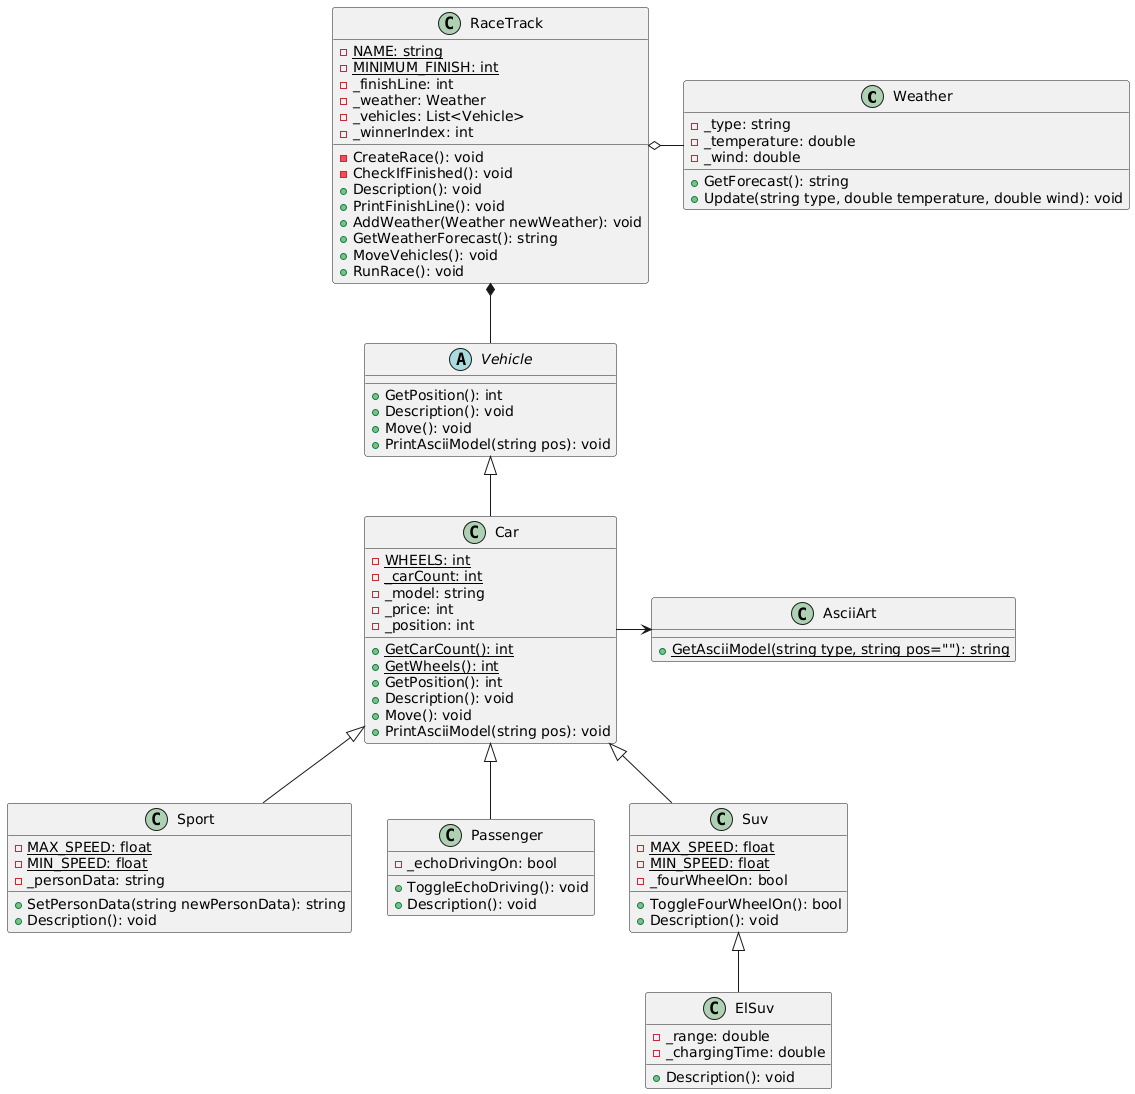

The diagram above was rendered by PlantUML. Its source (embedded in the PNG):
@startuml
class Weather 
{
    - _type: string
    - _temperature: double
    - _wind: double
    
    + GetForecast(): string
    + Update(string type, double temperature, double wind): void
}

class Sport 
{
    - {static} MAX_SPEED: float
    - {static} MIN_SPEED: float
    - _personData: string
    
    + SetPersonData(string newPersonData): string
    + Description(): void
}

class Passenger 
{
    - _echoDrivingOn: bool
    
    + ToggleEchoDriving(): void
    + Description(): void
}

class Suv 
{
    - {static} MAX_SPEED: float
    - {static} MIN_SPEED: float
    - _fourWheelOn: bool
    
    + ToggleFourWheelOn(): bool
    + Description(): void
}

class Car 
{
    - {static} WHEELS: int
    - {static} _carCount: int
    - _model: string 
    - _price: int
    - _position: int

    + {static} GetCarCount(): int
    + {static} GetWheels(): int
    + GetPosition(): int
    + Description(): void
    + Move(): void
    + PrintAsciiModel(string pos): void
}


Car <|-- Passenger
Car <|-- Sport
Car <|-- Suv

class ElSuv
{
    - _range: double
    - _chargingTime: double
    + Description(): void
}

Suv <|-- ElSuv

abstract class Vehicle
{
    + GetPosition(): int
    + Description(): void
    + Move(): void
    + PrintAsciiModel(string pos): void
}

Vehicle <|-- Car

class AsciiArt
{
    + {static} GetAsciiModel(string type, string pos=""): string
}

class RaceTrack
{
    - {static} NAME: string
    - {static} MINIMUM_FINISH: int
    - _finishLine: int
    - _weather: Weather
    - _vehicles: List<Vehicle>
    - _winnerIndex: int

    - CreateRace(): void
    - CheckIfFinished(): void
    + Description(): void
    + PrintFinishLine(): void
    + AddWeather(Weather newWeather): void
    + GetWeatherForecast(): string
    + MoveVehicles(): void
    + RunRace(): void
}

RaceTrack o- Weather
RaceTrack *-- Vehicle
Car -> AsciiArt
@enduml